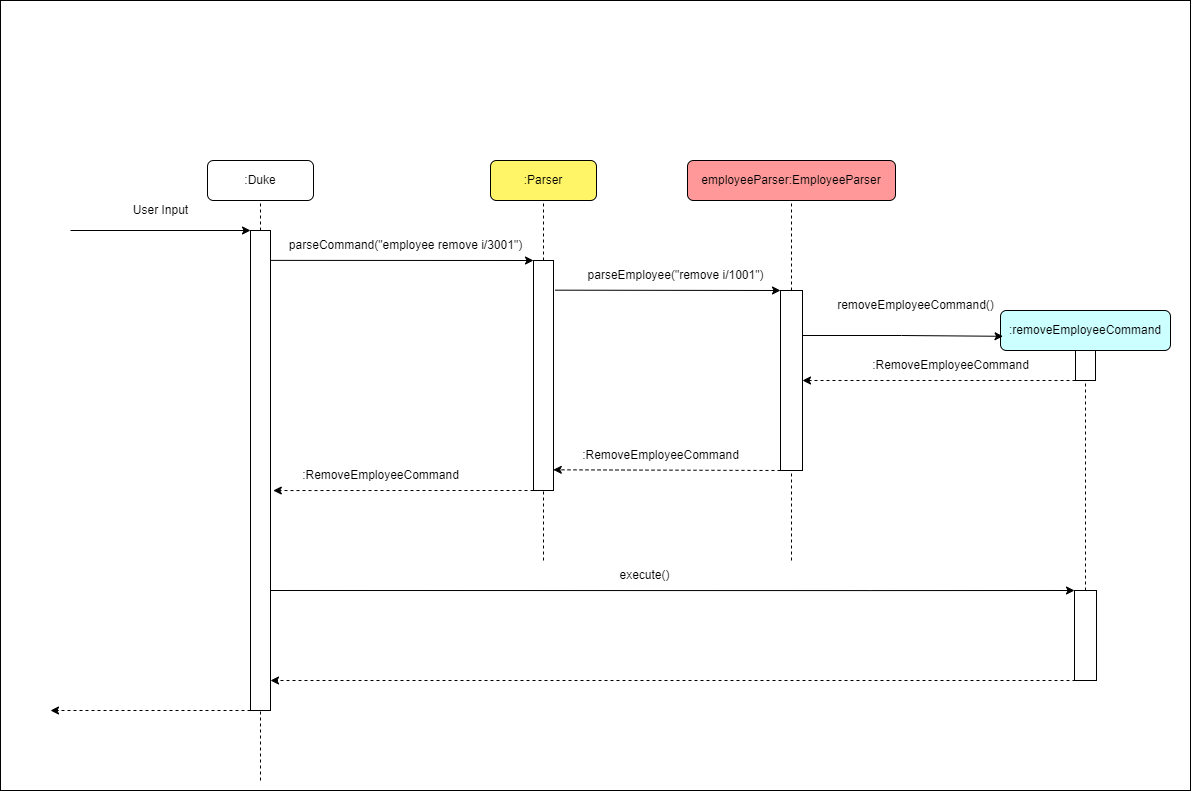

The diagram above was exported from draw.io. Its source (the exported page's mxGraphModel, read from the mxfile embedded in the PNG):
<mxGraphModel dx="3049" dy="2011" grid="1" gridSize="10" guides="1" tooltips="1" connect="1" arrows="1" fold="1" page="1" pageScale="1" pageWidth="827" pageHeight="1169" math="0" shadow="0">
  <root>
    <mxCell id="0" />
    <mxCell id="1" parent="0" />
    <mxCell id="PPDtuFxUffW-Pc3WtW7n-125" value="" style="rounded=0;whiteSpace=wrap;html=1;" parent="1" vertex="1">
      <mxGeometry x="-430" y="-80" width="1190" height="790" as="geometry" />
    </mxCell>
    <mxCell id="063TzQV-iATJEPMxxV99-1" value="&lt;span style=&quot;&quot;&gt;employee&lt;/span&gt;Parser:EmployeeParser" style="rounded=1;whiteSpace=wrap;html=1;fillColor=#FF9999;" parent="1" vertex="1">
      <mxGeometry x="257" y="80" width="208" height="40" as="geometry" />
    </mxCell>
    <mxCell id="063TzQV-iATJEPMxxV99-3" value=":removeEmployeeCommand" style="rounded=1;whiteSpace=wrap;html=1;fillColor=#CCFFFF;" parent="1" vertex="1">
      <mxGeometry x="570" y="230" width="170" height="40" as="geometry" />
    </mxCell>
    <mxCell id="063TzQV-iATJEPMxxV99-4" value=":Parser" style="rounded=1;whiteSpace=wrap;html=1;fillColor=#FFF566;" parent="1" vertex="1">
      <mxGeometry x="60" y="80" width="106" height="40" as="geometry" />
    </mxCell>
    <mxCell id="063TzQV-iATJEPMxxV99-12" value="" style="rounded=0;whiteSpace=wrap;html=1;" parent="1" vertex="1">
      <mxGeometry x="103" y="180" width="20" height="230" as="geometry" />
    </mxCell>
    <mxCell id="063TzQV-iATJEPMxxV99-13" value="" style="endArrow=none;dashed=1;html=1;rounded=0;entryX=0.5;entryY=1;entryDx=0;entryDy=0;" parent="1" target="063TzQV-iATJEPMxxV99-4" edge="1">
      <mxGeometry width="50" height="50" relative="1" as="geometry">
        <mxPoint x="113" y="180" as="sourcePoint" />
        <mxPoint x="180" y="360" as="targetPoint" />
      </mxGeometry>
    </mxCell>
    <mxCell id="063TzQV-iATJEPMxxV99-14" value="" style="endArrow=classic;html=1;rounded=0;entryX=0;entryY=0;entryDx=0;entryDy=0;exitX=0.945;exitY=0.071;exitDx=0;exitDy=0;exitPerimeter=0;" parent="1" target="063TzQV-iATJEPMxxV99-12" edge="1">
      <mxGeometry width="50" height="50" relative="1" as="geometry">
        <mxPoint x="-161.10000000000014" y="179.88" as="sourcePoint" />
        <mxPoint x="180" y="360" as="targetPoint" />
      </mxGeometry>
    </mxCell>
    <mxCell id="063TzQV-iATJEPMxxV99-15" value="parseCommand(&quot;employee remove i/3001&quot;)" style="text;html=1;align=center;verticalAlign=middle;resizable=0;points=[];autosize=1;strokeColor=none;fillColor=none;" parent="1" vertex="1">
      <mxGeometry x="-155" y="150" width="260" height="30" as="geometry" />
    </mxCell>
    <mxCell id="063TzQV-iATJEPMxxV99-16" value="" style="endArrow=none;dashed=1;html=1;rounded=0;entryX=0.5;entryY=1;entryDx=0;entryDy=0;" parent="1" target="063TzQV-iATJEPMxxV99-1" edge="1">
      <mxGeometry width="50" height="50" relative="1" as="geometry">
        <mxPoint x="361" y="210" as="sourcePoint" />
        <mxPoint x="268" y="380" as="targetPoint" />
      </mxGeometry>
    </mxCell>
    <mxCell id="PPDtuFxUffW-Pc3WtW7n-93" style="edgeStyle=orthogonalEdgeStyle;rounded=0;orthogonalLoop=1;jettySize=auto;html=1;exitX=1;exitY=0.25;exitDx=0;exitDy=0;entryX=0.015;entryY=0.645;entryDx=0;entryDy=0;entryPerimeter=0;" parent="1" source="063TzQV-iATJEPMxxV99-17" target="063TzQV-iATJEPMxxV99-3" edge="1">
      <mxGeometry relative="1" as="geometry" />
    </mxCell>
    <mxCell id="063TzQV-iATJEPMxxV99-17" value="" style="rounded=0;whiteSpace=wrap;html=1;" parent="1" vertex="1">
      <mxGeometry x="350" y="210" width="22" height="180" as="geometry" />
    </mxCell>
    <mxCell id="063TzQV-iATJEPMxxV99-18" value="" style="endArrow=classic;html=1;rounded=0;entryX=0;entryY=0;entryDx=0;entryDy=0;exitX=1.075;exitY=0.129;exitDx=0;exitDy=0;exitPerimeter=0;" parent="1" source="063TzQV-iATJEPMxxV99-12" target="063TzQV-iATJEPMxxV99-17" edge="1">
      <mxGeometry width="50" height="50" relative="1" as="geometry">
        <mxPoint x="300" y="350" as="sourcePoint" />
        <mxPoint x="350" y="300" as="targetPoint" />
      </mxGeometry>
    </mxCell>
    <mxCell id="063TzQV-iATJEPMxxV99-19" value="parseEmployee(&quot;remove i/1001&quot;)" style="text;html=1;align=center;verticalAlign=middle;resizable=0;points=[];autosize=1;strokeColor=none;fillColor=none;" parent="1" vertex="1">
      <mxGeometry x="145" y="180" width="200" height="30" as="geometry" />
    </mxCell>
    <mxCell id="063TzQV-iATJEPMxxV99-21" value="" style="rounded=0;whiteSpace=wrap;html=1;" parent="1" vertex="1">
      <mxGeometry x="645" y="270" width="20" height="30" as="geometry" />
    </mxCell>
    <mxCell id="063TzQV-iATJEPMxxV99-24" value="removeEmployeeCommand()" style="text;html=1;align=center;verticalAlign=middle;resizable=0;points=[];autosize=1;strokeColor=none;fillColor=none;" parent="1" vertex="1">
      <mxGeometry x="395" y="210" width="180" height="30" as="geometry" />
    </mxCell>
    <mxCell id="063TzQV-iATJEPMxxV99-25" value="" style="endArrow=classic;html=1;rounded=0;exitX=0;exitY=1;exitDx=0;exitDy=0;entryX=1;entryY=0.5;entryDx=0;entryDy=0;dashed=1;" parent="1" source="063TzQV-iATJEPMxxV99-21" target="063TzQV-iATJEPMxxV99-17" edge="1">
      <mxGeometry width="50" height="50" relative="1" as="geometry">
        <mxPoint x="290" y="310" as="sourcePoint" />
        <mxPoint x="340" y="260" as="targetPoint" />
      </mxGeometry>
    </mxCell>
    <mxCell id="063TzQV-iATJEPMxxV99-26" value="" style="endArrow=classic;html=1;rounded=0;dashed=1;exitX=0;exitY=1;exitDx=0;exitDy=0;entryX=0.989;entryY=0.91;entryDx=0;entryDy=0;entryPerimeter=0;" parent="1" source="063TzQV-iATJEPMxxV99-17" target="063TzQV-iATJEPMxxV99-12" edge="1">
      <mxGeometry width="50" height="50" relative="1" as="geometry">
        <mxPoint x="160" y="360" as="sourcePoint" />
        <mxPoint x="210" y="310" as="targetPoint" />
      </mxGeometry>
    </mxCell>
    <mxCell id="063TzQV-iATJEPMxxV99-27" value="" style="endArrow=classic;html=1;rounded=0;dashed=1;exitX=0;exitY=1;exitDx=0;exitDy=0;entryX=1.139;entryY=0.893;entryDx=0;entryDy=0;entryPerimeter=0;" parent="1" source="063TzQV-iATJEPMxxV99-12" edge="1">
      <mxGeometry width="50" height="50" relative="1" as="geometry">
        <mxPoint x="-10" y="360" as="sourcePoint" />
        <mxPoint x="-157.22000000000003" y="410.03999999999996" as="targetPoint" />
      </mxGeometry>
    </mxCell>
    <mxCell id="063TzQV-iATJEPMxxV99-29" value=":RemoveEmployeeCommand" style="text;html=1;align=center;verticalAlign=middle;resizable=0;points=[];autosize=1;strokeColor=none;fillColor=none;" parent="1" vertex="1">
      <mxGeometry x="140" y="360" width="180" height="30" as="geometry" />
    </mxCell>
    <mxCell id="063TzQV-iATJEPMxxV99-30" value=":RemoveEmployeeCommand" style="text;html=1;align=center;verticalAlign=middle;resizable=0;points=[];autosize=1;strokeColor=none;fillColor=none;" parent="1" vertex="1">
      <mxGeometry x="-140" y="380" width="180" height="30" as="geometry" />
    </mxCell>
    <mxCell id="063TzQV-iATJEPMxxV99-34" value="" style="endArrow=none;dashed=1;html=1;rounded=0;entryX=0.5;entryY=1;entryDx=0;entryDy=0;" parent="1" target="063TzQV-iATJEPMxxV99-12" edge="1">
      <mxGeometry width="50" height="50" relative="1" as="geometry">
        <mxPoint x="113" y="480" as="sourcePoint" />
        <mxPoint x="80" y="400" as="targetPoint" />
      </mxGeometry>
    </mxCell>
    <mxCell id="063TzQV-iATJEPMxxV99-35" value="" style="endArrow=none;dashed=1;html=1;rounded=0;entryX=0.5;entryY=1;entryDx=0;entryDy=0;" parent="1" target="063TzQV-iATJEPMxxV99-17" edge="1">
      <mxGeometry width="50" height="50" relative="1" as="geometry">
        <mxPoint x="361" y="480" as="sourcePoint" />
        <mxPoint x="80" y="400" as="targetPoint" />
      </mxGeometry>
    </mxCell>
    <mxCell id="PPDtuFxUffW-Pc3WtW7n-111" style="edgeStyle=orthogonalEdgeStyle;rounded=0;orthogonalLoop=1;jettySize=auto;html=1;exitX=1;exitY=0.75;exitDx=0;exitDy=0;shadow=0;entryX=0;entryY=0;entryDx=0;entryDy=0;" parent="1" source="PPDtuFxUffW-Pc3WtW7n-95" target="PPDtuFxUffW-Pc3WtW7n-108" edge="1">
      <mxGeometry relative="1" as="geometry">
        <mxPoint x="640" y="530" as="targetPoint" />
        <Array as="points">
          <mxPoint x="440" y="510" />
          <mxPoint x="440" y="510" />
        </Array>
      </mxGeometry>
    </mxCell>
    <mxCell id="PPDtuFxUffW-Pc3WtW7n-95" value="" style="rounded=0;whiteSpace=wrap;html=1;" parent="1" vertex="1">
      <mxGeometry x="-180" y="150" width="20" height="480" as="geometry" />
    </mxCell>
    <mxCell id="PPDtuFxUffW-Pc3WtW7n-96" value=":Duke" style="rounded=1;whiteSpace=wrap;html=1;" parent="1" vertex="1">
      <mxGeometry x="-223" y="80" width="106" height="40" as="geometry" />
    </mxCell>
    <mxCell id="PPDtuFxUffW-Pc3WtW7n-106" value="" style="endArrow=none;dashed=1;html=1;rounded=0;shadow=0;entryX=0.5;entryY=1;entryDx=0;entryDy=0;exitX=0.5;exitY=0;exitDx=0;exitDy=0;" parent="1" source="PPDtuFxUffW-Pc3WtW7n-95" target="PPDtuFxUffW-Pc3WtW7n-96" edge="1">
      <mxGeometry width="50" height="50" relative="1" as="geometry">
        <mxPoint x="-50" y="300" as="sourcePoint" />
        <mxPoint y="250" as="targetPoint" />
      </mxGeometry>
    </mxCell>
    <mxCell id="PPDtuFxUffW-Pc3WtW7n-107" value="" style="endArrow=none;dashed=1;html=1;rounded=0;shadow=0;entryX=0.5;entryY=1;entryDx=0;entryDy=0;startArrow=none;" parent="1" source="PPDtuFxUffW-Pc3WtW7n-108" target="063TzQV-iATJEPMxxV99-21" edge="1">
      <mxGeometry width="50" height="50" relative="1" as="geometry">
        <mxPoint x="655" y="690" as="sourcePoint" />
        <mxPoint x="560" y="430" as="targetPoint" />
      </mxGeometry>
    </mxCell>
    <mxCell id="PPDtuFxUffW-Pc3WtW7n-108" value="" style="rounded=0;whiteSpace=wrap;html=1;" parent="1" vertex="1">
      <mxGeometry x="644" y="510" width="22" height="90" as="geometry" />
    </mxCell>
    <mxCell id="PPDtuFxUffW-Pc3WtW7n-113" value="execute()" style="text;html=1;align=center;verticalAlign=middle;resizable=0;points=[];autosize=1;strokeColor=none;fillColor=none;" parent="1" vertex="1">
      <mxGeometry x="179" y="480" width="70" height="30" as="geometry" />
    </mxCell>
    <mxCell id="PPDtuFxUffW-Pc3WtW7n-115" value="" style="endArrow=classic;html=1;rounded=0;exitX=0;exitY=1;exitDx=0;exitDy=0;dashed=1;" parent="1" edge="1">
      <mxGeometry width="50" height="50" relative="1" as="geometry">
        <mxPoint x="645" y="600" as="sourcePoint" />
        <mxPoint x="-160" y="600" as="targetPoint" />
      </mxGeometry>
    </mxCell>
    <mxCell id="PPDtuFxUffW-Pc3WtW7n-116" value=":RemoveEmployeeCommand" style="text;html=1;align=center;verticalAlign=middle;resizable=0;points=[];autosize=1;strokeColor=none;fillColor=none;" parent="1" vertex="1">
      <mxGeometry x="430" y="270" width="180" height="30" as="geometry" />
    </mxCell>
    <mxCell id="PPDtuFxUffW-Pc3WtW7n-117" value="" style="endArrow=classic;html=1;rounded=0;shadow=0;" parent="1" edge="1">
      <mxGeometry width="50" height="50" relative="1" as="geometry">
        <mxPoint x="-360" y="150" as="sourcePoint" />
        <mxPoint x="-180" y="150" as="targetPoint" />
      </mxGeometry>
    </mxCell>
    <mxCell id="PPDtuFxUffW-Pc3WtW7n-123" value="User Input" style="text;html=1;align=center;verticalAlign=middle;resizable=0;points=[];autosize=1;strokeColor=none;fillColor=none;" parent="1" vertex="1">
      <mxGeometry x="-310" y="115" width="80" height="30" as="geometry" />
    </mxCell>
    <mxCell id="PPDtuFxUffW-Pc3WtW7n-126" value="" style="endArrow=none;dashed=1;html=1;rounded=0;entryX=0.5;entryY=1;entryDx=0;entryDy=0;" parent="1" target="PPDtuFxUffW-Pc3WtW7n-95" edge="1">
      <mxGeometry width="50" height="50" relative="1" as="geometry">
        <mxPoint x="-170" y="700" as="sourcePoint" />
        <mxPoint x="123" y="420" as="targetPoint" />
      </mxGeometry>
    </mxCell>
    <mxCell id="PPDtuFxUffW-Pc3WtW7n-127" value="" style="endArrow=classic;html=1;rounded=0;exitX=0;exitY=1;exitDx=0;exitDy=0;dashed=1;" parent="1" edge="1">
      <mxGeometry width="50" height="50" relative="1" as="geometry">
        <mxPoint x="-180" y="630" as="sourcePoint" />
        <mxPoint x="-380" y="630" as="targetPoint" />
      </mxGeometry>
    </mxCell>
  </root>
</mxGraphModel>